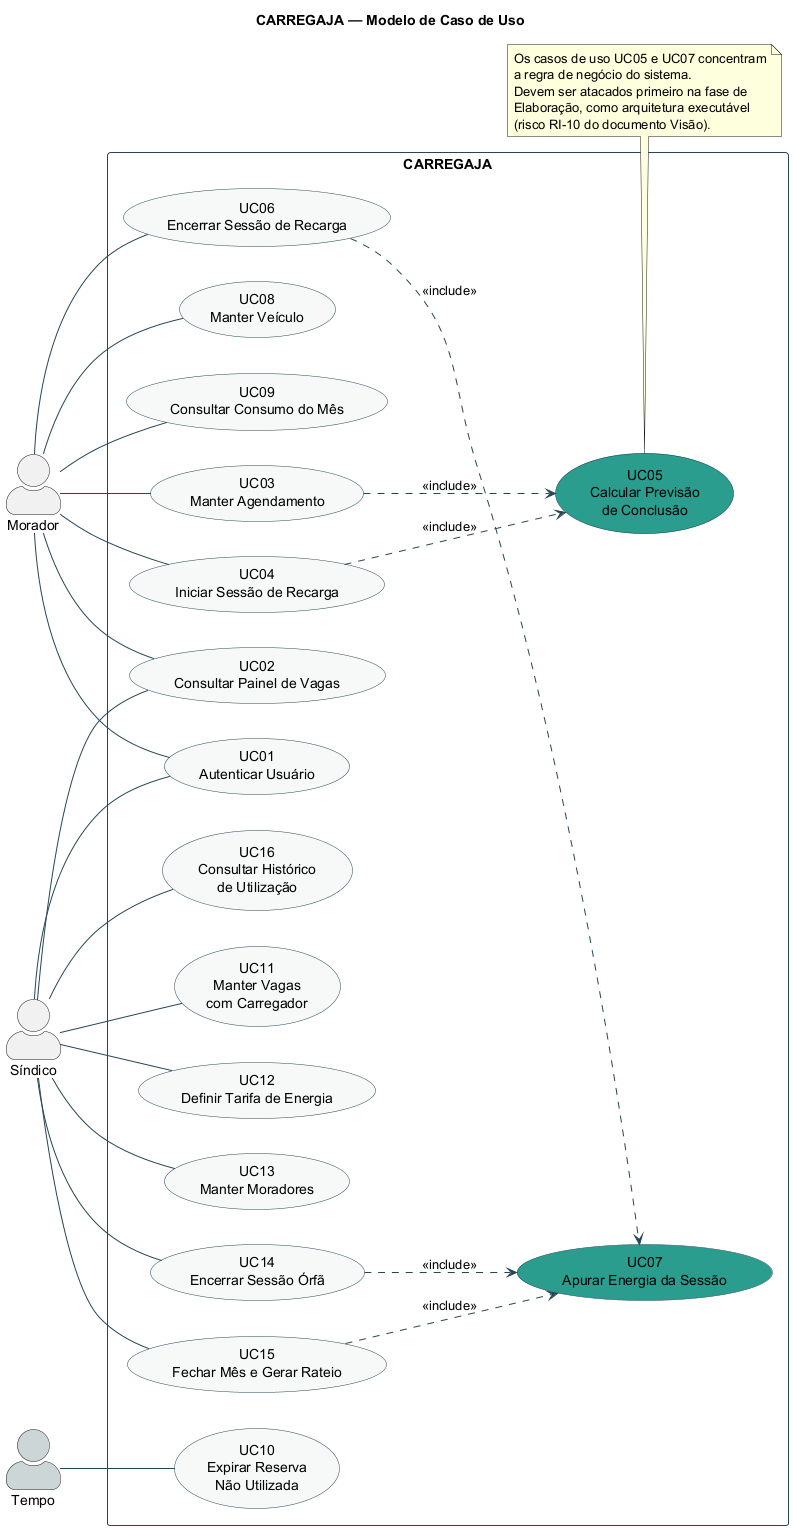

The diagram above was rendered by PlantUML. Its source (embedded in the PNG):
@startuml CARREGAJA-ModeloCasoDeUso-Geral
' =====================================================================
' CARREGAJA - Modelo de Caso de Uso (visão geral)
' Projeto: Sistema de Agendamento e Rateio de Recarga de Veículos
'          Elétricos em Condomínio
' Versão do modelo: 2.0
' Derivado de: 1.Requisitos/CARREGAJA - Visão.md (v2.0)
' =====================================================================

title CARREGAJA — Modelo de Caso de Uso

left to right direction
skinparam packageStyle rectangle
skinparam shadowing false
skinparam ArrowColor #264653
skinparam actorStyle awesome
skinparam usecase {
  BackgroundColor #F7F9F9
  BorderColor #264653
}
skinparam rectangle {
  BorderColor #264653
}

actor "Morador" as MOR
actor "Síndico" as SIN
actor "Tempo" as TMP #CDD6D6

rectangle "CARREGAJA" {

  ' ---------- Acesso ----------
  usecase "UC01\nAutenticar Usuário" as UC01

  ' ---------- Uso pelo morador ----------
  usecase "UC02\nConsultar Painel de Vagas" as UC02
  usecase "UC03\nManter Agendamento" as UC03
  usecase "UC04\nIniciar Sessão de Recarga" as UC04
  usecase "UC05\nCalcular Previsão\nde Conclusão" as UC05 #2A9D8F
  usecase "UC06\nEncerrar Sessão de Recarga" as UC06
  usecase "UC07\nApurar Energia da Sessão" as UC07 #2A9D8F
  usecase "UC08\nManter Veículo" as UC08
  usecase "UC09\nConsultar Consumo do Mês" as UC09

  ' ---------- Automático (ator temporal) ----------
  usecase "UC10\nExpirar Reserva\nNão Utilizada" as UC10

  ' ---------- Gestão do condomínio ----------
  usecase "UC11\nManter Vagas\ncom Carregador" as UC11
  usecase "UC12\nDefinir Tarifa de Energia" as UC12
  usecase "UC13\nManter Moradores" as UC13
  usecase "UC14\nEncerrar Sessão Órfã" as UC14
  usecase "UC15\nFechar Mês e Gerar Rateio" as UC15
  usecase "UC16\nConsultar Histórico\nde Utilização" as UC16
}

' ---------- Associações do Morador ----------
MOR -- UC01
MOR -- UC02
MOR -- UC03
MOR -- UC04
MOR -- UC06
MOR -- UC08
MOR -- UC09

' ---------- Associação do ator temporal ----------
TMP -- UC10

' ---------- Associações do Síndico ----------
SIN -- UC01
SIN -- UC02
SIN -- UC11
SIN -- UC12
SIN -- UC13
SIN -- UC14
SIN -- UC15
SIN -- UC16

' ---------- Relacionamentos entre casos de uso ----------
UC03 ..> UC05 : <<include>>
UC04 ..> UC05 : <<include>>
UC06 ..> UC07 : <<include>>
UC14 ..> UC07 : <<include>>
UC15 ..> UC07 : <<include>>

note bottom of UC05
  Os casos de uso UC05 e UC07 concentram
  a regra de negócio do sistema.
  Devem ser atacados primeiro na fase de
  Elaboração, como arquitetura executável
  (risco RI-10 do documento Visão).
end note

@enduml